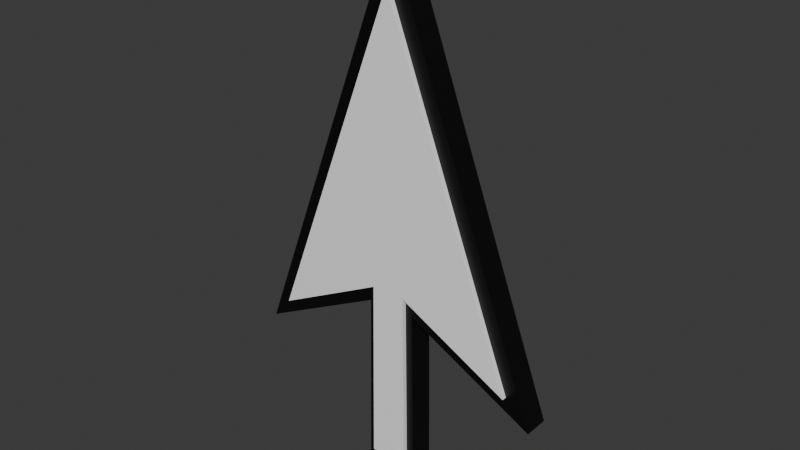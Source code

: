 # Source: cursor.blend  (saved by Blender 5.2.44; exported with 4.5.12 LTS)
import bpy
from mathutils import Matrix  # noqa: F401  (used for matrix-valued properties, if any)

bpy.ops.wm.read_factory_settings(use_empty=True)
scene = bpy.context.scene
scene.name = 'Scene'

# ---- collections
col_collection = bpy.data.collections.new('Collection'); scene.collection.children.link(col_collection)

# ---- materials (node trees are filled in below, after node groups)
mat_material = bpy.data.materials.new('Material')
mat_material.alpha_threshold = 0.0
mat_material.use_backface_culling_lightprobe_volume = False
mat_material.roughness = 0.5
mat_material.line_color = (0.0, 0.0, 0.0, 1.0)
mat_x = bpy.data.materials.new('マテリアル')

# ---- material node trees
mat_material.use_nodes = True; mat_material.node_tree.nodes.clear()
_N = mat_material.node_tree.nodes; _L = mat_material.node_tree.links
n0 = _N.new('ShaderNodeOutputMaterial'); n0.name = 'Material Output'; n0.location = (200, 100)
n1 = _N.new('ShaderNodeBsdfPrincipled'); n1.name = 'Principled BSDF'; n1.location = (-200, 100)
n1.inputs[0].default_value = (0.0, 0.0, 0.0, 1.0)
n1.inputs[10].default_value = 0.005
_L.new(n1.outputs[0], n0.inputs[0])
n0.is_active_output = True
mat_x.use_nodes = True; mat_x.node_tree.nodes.clear()
_N = mat_x.node_tree.nodes; _L = mat_x.node_tree.links
n0 = _N.new('ShaderNodeBsdfPrincipled'); n0.name = 'プリンシプルBSDF'; n0.location = (-200, 100)
n0.inputs[0].default_value = (1.0, 1.0, 1.0, 1.0)
n0.inputs[10].default_value = 0.005
n1 = _N.new('ShaderNodeOutputMaterial'); n1.name = 'マテリアル出力'; n1.location = (200, 100)
_L.new(n0.outputs[0], n1.inputs[0])
n1.is_active_output = True

# ---- world
world_world = bpy.data.worlds.new('World'); scene.world = world_world
world_world.use_nodes = True; world_world.node_tree.nodes.clear()
_N = world_world.node_tree.nodes; _L = world_world.node_tree.links
n0 = _N.new('ShaderNodeOutputWorld'); n0.name = 'World Output'; n0.location = (200, 100)
n1 = _N.new('ShaderNodeBackground'); n1.name = 'Background'; n1.location = (-200, 100)
n1.inputs[0].default_value = (0.05088, 0.05088, 0.05088, 1.0)
_L.new(n1.outputs[0], n0.inputs[0])
n0.is_active_output = True
world_world.color = (0.05088, 0.05088, 0.05088)
world_world.sun_shadow_jitter_overblur = 0.0

# ---- meshes
me_cube = bpy.data.meshes.new('Cube')
me_cube.from_pydata([(1.478, 0.1203, -1.159), (0.2347, 0.1203, -0.5217), (1.478, -0.1203, -1.159), (0.2347, -0.1203, -0.5217), (0.0, -0.1203, 2.763), (0.0, 0.1203, 2.763), (0.0, -0.1203, -0.5251), (0.0, 0.1203, -0.5251), (0.2597, -0.1203, -2.248), (0.2597, 0.1203, -2.248), (0.0, 0.1203, -2.252), (0.0, -0.1203, -2.252), (-1.478, 0.1203, -1.159), (-0.2347, 0.1203, -0.5217), (-1.478, -0.1203, -1.159), (-0.2347, -0.1203, -0.5217), (-0.2597, -0.1203, -2.248), (-0.2597, 0.1203, -2.248)], [], [(1, 0, 2, 3), (0, 5, 4, 2), (1, 7, 5, 0), (6, 3, 2, 4), (1, 3, 8, 9), (8, 11, 10, 9), (7, 1, 9, 10), (3, 6, 11, 8), (13, 15, 14, 12), (12, 14, 4, 5), (13, 12, 5, 7), (6, 4, 14, 15), (13, 17, 16, 15), (16, 17, 10, 11), (7, 10, 17, 13), (15, 16, 11, 6)])
_uv = me_cube.uv_layers.new(name='UVMap')
_uv.uv.foreach_set('vector', [0.375, 0.5, 0.625, 0.5, 0.625, 0.75, 0.375, 0.75, 0.625, 0.5, 0.75, 0.5, 0.75, 0.75, 0.625, 0.75, 0.375, 0.5, 0.4066, 0.375, 0.625, 0.375, 0.625, 0.5, 0.4066, 0.875, 0.375, 0.75, 0.625, 0.75, 0.625, 0.875, 0.375, 0.5, 0.375, 0.75, 0.375, 0.75, 0.375, 0.5, 0.375, 0.75, 0.4066, 0.875, 0.4066, 0.375, 0.375, 0.5, 0.4066, 0.375, 0.375, 0.5, 0.375, 0.5, 0.4066, 0.375, 0.375, 0.75, 0.4066, 0.875, 0.4066, 0.875, 0.375, 0.75, 0.375, 0.5, 0.375, 0.75, 0.625, 0.75, 0.625, 0.5, 0.625, 0.5, 0.625, 0.75, 0.75, 0.75, 0.75, 0.5, 0.375, 0.5, 0.625, 0.5, 0.625, 0.375, 0.4066, 0.375, 0.4066, 0.875, 0.625, 0.875, 0.625, 0.75, 0.375, 0.75, 0.375, 0.5, 0.375, 0.5, 0.375, 0.75, 0.375, 0.75, 0.375, 0.75, 0.375, 0.5, 0.4066, 0.375, 0.4066, 0.875, 0.4066, 0.375, 0.4066, 0.375, 0.375, 0.5, 0.375, 0.5, 0.375, 0.75, 0.375, 0.75, 0.4066, 0.875, 0.4066, 0.875])
me_cube.materials.append(mat_material)
me_cube.use_mirror_vertex_groups = False
me_cube.update()
me_cube_001 = bpy.data.meshes.new('Cube.001')
me_cube_001.from_pydata([(1.564, 0.1203, -1.131), (0.2061, 0.1203, -0.4287), (1.564, -0.1203, -1.131), (0.2061, -0.1203, -0.4287), (0.0, -0.1203, 2.97), (0.0, 0.1203, 2.97), (0.0, -0.1203, -0.4321), (0.0, 0.1203, -0.4321), (0.231, -0.1203, -2.677), (0.231, 0.1203, -2.677), (0.0, 0.1203, -2.681), (0.0, -0.1203, -2.681), (-1.564, 0.1203, -1.131), (-0.2061, 0.1203, -0.4287), (-1.564, -0.1203, -1.131), (-0.2061, -0.1203, -0.4287), (-0.231, -0.1203, -2.677), (-0.231, 0.1203, -2.677)], [], [(1, 0, 2, 3), (0, 5, 4, 2), (1, 7, 5, 0), (6, 3, 2, 4), (1, 3, 8, 9), (8, 11, 10, 9), (7, 1, 9, 10), (3, 6, 11, 8), (13, 15, 14, 12), (12, 14, 4, 5), (13, 12, 5, 7), (6, 4, 14, 15), (13, 17, 16, 15), (16, 17, 10, 11), (7, 10, 17, 13), (15, 16, 11, 6)])
_uv = me_cube_001.uv_layers.new(name='UVMap')
_uv.uv.foreach_set('vector', [0.375, 0.5, 0.625, 0.5, 0.625, 0.75, 0.375, 0.75, 0.625, 0.5, 0.75, 0.5, 0.75, 0.75, 0.625, 0.75, 0.375, 0.5, 0.4066, 0.375, 0.625, 0.375, 0.625, 0.5, 0.4066, 0.875, 0.375, 0.75, 0.625, 0.75, 0.625, 0.875, 0.375, 0.5, 0.375, 0.75, 0.375, 0.75, 0.375, 0.5, 0.375, 0.75, 0.4066, 0.875, 0.4066, 0.375, 0.375, 0.5, 0.4066, 0.375, 0.375, 0.5, 0.375, 0.5, 0.4066, 0.375, 0.375, 0.75, 0.4066, 0.875, 0.4066, 0.875, 0.375, 0.75, 0.375, 0.5, 0.375, 0.75, 0.625, 0.75, 0.625, 0.5, 0.625, 0.5, 0.625, 0.75, 0.75, 0.75, 0.75, 0.5, 0.375, 0.5, 0.625, 0.5, 0.625, 0.375, 0.4066, 0.375, 0.4066, 0.875, 0.625, 0.875, 0.625, 0.75, 0.375, 0.75, 0.375, 0.5, 0.375, 0.5, 0.375, 0.75, 0.375, 0.75, 0.375, 0.75, 0.375, 0.5, 0.4066, 0.375, 0.4066, 0.875, 0.4066, 0.375, 0.4066, 0.375, 0.375, 0.5, 0.375, 0.5, 0.375, 0.75, 0.375, 0.75, 0.4066, 0.875, 0.4066, 0.875])
me_cube_001.materials.append(mat_material)
me_cube_001.use_mirror_vertex_groups = False
me_cube_001.update()

# ---- objects
ob_cube = bpy.data.objects.new('Cube', me_cube)
ob_x = bpy.data.objects.new('エンプティ', None)
ob_cube_001 = bpy.data.objects.new('Cube.001', me_cube_001)

# ---- transforms, parenting, visibility, modifiers, constraints
ob_cube.location = (0.0, 0.0, 0.0)
ob_cube.lock_rotations_4d = False
ob_cube.empty_display_type = 'ARROWS'
ob_cube.lineart.crease_threshold = 0.0
ob_x.location = (0.3786, 0.0, 0.0)
ob_x.rotation_euler = (1.571, 0.3813, 0.0)
ob_x.empty_display_type = 'IMAGE'
ob_x.empty_display_size = 5.0
ob_x.empty_image_depth = 'BACK'
ob_x.show_empty_image_perspective = False
ob_x.empty_image_side = 'FRONT'
ob_cube_001.location = (0.0, 0.0, 0.0)
ob_cube_001.scale = (0.7933, 1.377, 0.7933)
ob_cube_001.lock_rotations_4d = False
ob_cube_001.empty_display_type = 'ARROWS'
ob_cube_001.lineart.crease_threshold = 0.0
ob_cube_001.material_slots[0].link = 'OBJECT'; ob_cube_001.material_slots[0].material = mat_x

# ---- collection membership
col_collection.objects.link(ob_cube)
col_collection.objects.link(ob_x)
col_collection.objects.link(ob_cube_001)

# ---- scene / render settings (as saved in the file)
scene.frame_start = 1; scene.frame_end = 250; scene.frame_set(1)
scene.render.engine = 'BLENDER_EEVEE_NEXT'
scene.render.bake_bias = 0.0
scene.render.bake_samples = 0
scene.render.compositor_device = 'GPU'
scene.eevee.use_volume_custom_range = False
scene.eevee.fast_gi_thickness_near = 0.1
scene.eevee.fast_gi_thickness_far = 0.0
scene.eevee.ray_tracing_options.screen_trace_thickness = 0.1
bpy.context.view_layer.update()

# ---- added for rendering (the .blend has no active camera and no usable light): camera, sun
cam_auto = bpy.data.cameras.new('AutoCamera')
cam_auto.lens = 50.0
cam_auto.sensor_width = 36.0
cam_auto.clip_end = 1000.0
ob_auto_camera = bpy.data.objects.new('AutoCamera', cam_auto)
scene.collection.objects.link(ob_auto_camera)
ob_auto_camera.location = (5.39462, -6.47355, 4.57134)
ob_auto_camera.rotation_euler = (1.09748, -7.21219e-08, 0.694738)
scene.camera = ob_auto_camera
light_auto_sun = bpy.data.lights.new('AutoSun', 'SUN')
light_auto_sun.energy = 3.0
light_auto_sun.angle = 0.0523599
ob_auto_sun = bpy.data.objects.new('AutoSun', light_auto_sun)
scene.collection.objects.link(ob_auto_sun)
ob_auto_sun.rotation_euler = (0.872665, 0.174533, 0.523599)
bpy.context.view_layer.update()
